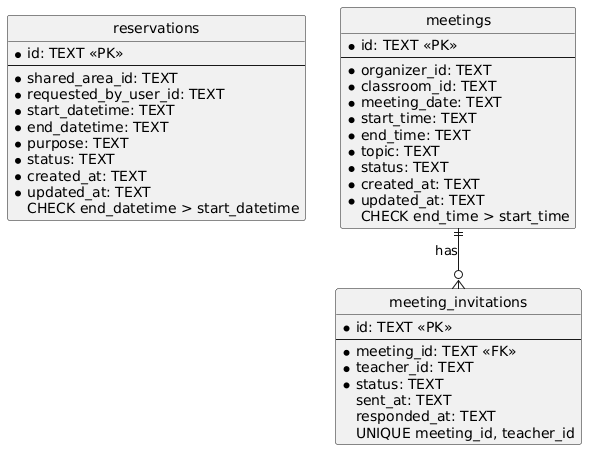

The diagram above was rendered by PlantUML. Its source (embedded in the PNG):
@startuml
hide circle
skinparam linetype ortho

entity reservations {
  * id: TEXT <<PK>>
  --
  * shared_area_id: TEXT
  * requested_by_user_id: TEXT
  * start_datetime: TEXT
  * end_datetime: TEXT
  * purpose: TEXT
  * status: TEXT
  * created_at: TEXT
  * updated_at: TEXT
  CHECK end_datetime > start_datetime
}

entity meetings {
  * id: TEXT <<PK>>
  --
  * organizer_id: TEXT
  * classroom_id: TEXT
  * meeting_date: TEXT
  * start_time: TEXT
  * end_time: TEXT
  * topic: TEXT
  * status: TEXT
  * created_at: TEXT
  * updated_at: TEXT
  CHECK end_time > start_time
}

entity meeting_invitations {
  * id: TEXT <<PK>>
  --
  * meeting_id: TEXT <<FK>>
  * teacher_id: TEXT
  * status: TEXT
  sent_at: TEXT
  responded_at: TEXT
  UNIQUE meeting_id, teacher_id
}

meetings ||--o{ meeting_invitations : has
@enduml